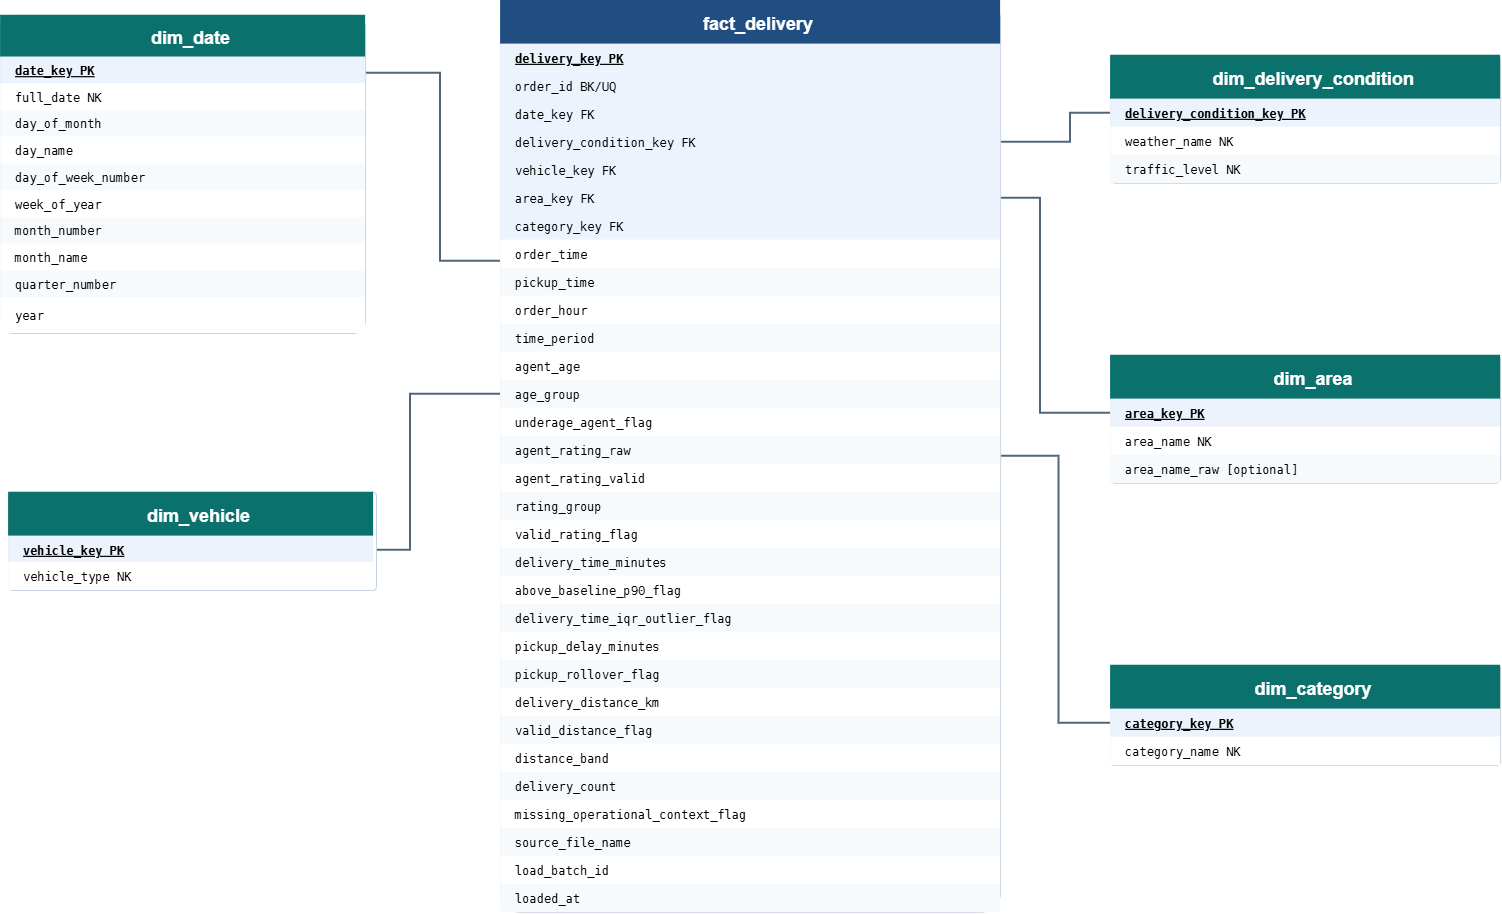

The diagram above was exported from draw.io. Its source (the exported page's mxGraphModel, read from the mxfile embedded in the PNG):
<mxGraphModel dx="2070" dy="1158" grid="0" gridSize="10" guides="1" tooltips="1" connect="1" arrows="1" fold="1" page="1" pageScale="1" pageWidth="850" pageHeight="1100" background="light-dark(#ffffff, #121212)" math="0" shadow="0">
  <root>
    <mxCell id="0" />
    <mxCell id="1" parent="0" />
    <mxCell id="vfsii98olJ08dPGVn7cW-5" edge="1" parent="1" source="vfsii98olJ08dPGVn7cW-57" style="edgeStyle=orthogonalEdgeStyle;rounded=0;html=0;strokeColor=#52657b;strokeWidth=2;endArrow=none;endFill=0;exitX=1;exitY=0.5;entryX=0;entryY=0.75;entryDx=0;entryDy=0;" target="vfsii98olJ08dPGVn7cW-30" value="">
      <mxGeometry relative="1" x="-0.2816" as="geometry">
        <Array as="points">
          <mxPoint x="461.1" y="819.8" />
          <mxPoint x="536.1" y="819.8" />
          <mxPoint x="536.1" y="1007.8" />
        </Array>
      </mxGeometry>
    </mxCell>
    <mxCell id="vfsii98olJ08dPGVn7cW-8" edge="1" parent="1" source="vfsii98olJ08dPGVn7cW-70" style="edgeStyle=orthogonalEdgeStyle;rounded=0;html=0;strokeColor=#52657b;strokeWidth=2;endArrow=none;endFill=0;exitX=1;exitY=0.5;entryX=0;entryY=0.5;entryDx=0;entryDy=0;" target="vfsii98olJ08dPGVn7cW-35" value="">
      <mxGeometry relative="1" x="-0.3501" as="geometry">
        <Array as="points">
          <mxPoint x="506.1" y="1296.8" />
          <mxPoint x="506.1" y="1140.8" />
        </Array>
      </mxGeometry>
    </mxCell>
    <mxCell id="vfsii98olJ08dPGVn7cW-11" edge="1" parent="1" source="vfsii98olJ08dPGVn7cW-75" style="edgeStyle=orthogonalEdgeStyle;rounded=0;html=0;strokeColor=#52657b;strokeWidth=2;endArrow=none;endFill=0;exitX=0;exitY=0.5;entryX=1;entryY=0.5;" target="vfsii98olJ08dPGVn7cW-26" value="">
      <mxGeometry relative="1" x="0.006" as="geometry">
        <Array as="points">
          <mxPoint x="1166.1" y="859.8" />
          <mxPoint x="1166.1" y="888.8" />
        </Array>
      </mxGeometry>
    </mxCell>
    <mxCell id="vfsii98olJ08dPGVn7cW-14" edge="1" parent="1" source="vfsii98olJ08dPGVn7cW-81" style="edgeStyle=orthogonalEdgeStyle;rounded=0;html=0;strokeColor=#52657b;strokeWidth=2;endArrow=none;endFill=0;exitX=0;exitY=0.5;entryX=1;entryY=0.5;" target="vfsii98olJ08dPGVn7cW-28" value="">
      <mxGeometry relative="1" x="0.0031" as="geometry">
        <Array as="points">
          <mxPoint x="1136.1" y="1159.8" />
          <mxPoint x="1136.1" y="944.8" />
        </Array>
      </mxGeometry>
    </mxCell>
    <mxCell id="vfsii98olJ08dPGVn7cW-17" edge="1" parent="1" source="vfsii98olJ08dPGVn7cW-87" style="edgeStyle=orthogonalEdgeStyle;rounded=0;html=0;strokeColor=#52657b;strokeWidth=2;endArrow=none;endFill=0;exitX=0;exitY=0.5;entryX=1;entryY=0.5;entryDx=0;entryDy=0;" target="vfsii98olJ08dPGVn7cW-20" value="">
      <mxGeometry relative="1" x="0.6127" as="geometry">
        <Array as="points">
          <mxPoint x="1154.6" y="1469.8" />
          <mxPoint x="1154.6" y="1202.8" />
        </Array>
      </mxGeometry>
    </mxCell>
    <mxCell id="vfsii98olJ08dPGVn7cW-20" parent="1" style="rounded=1;arcSize=4;fillColor=#ffffff;strokeColor=#c5d1e0;container=1;collapsible=0;" value="" vertex="1">
      <mxGeometry height="912" width="500" x="596.1111246744791" y="746.7777777777777" as="geometry" />
    </mxCell>
    <mxCell id="vfsii98olJ08dPGVn7cW-21" parent="vfsii98olJ08dPGVn7cW-20" style="rounded=0;fillColor=#204d82;strokeColor=none;fontColor=#ffffff;fontStyle=1;fontSize=18;align=center;spacingLeft=16;" value="fact_delivery" vertex="1">
      <mxGeometry height="44" width="500" as="geometry" />
    </mxCell>
    <mxCell id="vfsii98olJ08dPGVn7cW-23" parent="vfsii98olJ08dPGVn7cW-20" style="fillColor=#edf3fc;strokeColor=none;fontFamily=DejaVu Sans Mono;fontSize=12;align=left;spacingLeft=13;fontStyle=5;" value="delivery_key PK" vertex="1">
      <mxGeometry height="28" width="500" y="44" as="geometry" />
    </mxCell>
    <mxCell id="vfsii98olJ08dPGVn7cW-24" parent="vfsii98olJ08dPGVn7cW-20" style="fillColor=#edf3fc;strokeColor=none;fontFamily=DejaVu Sans Mono;fontSize=12;align=left;spacingLeft=13;" value="order_id BK/UQ" vertex="1">
      <mxGeometry height="28" width="500" y="72" as="geometry" />
    </mxCell>
    <mxCell id="vfsii98olJ08dPGVn7cW-25" parent="vfsii98olJ08dPGVn7cW-20" style="fillColor=#edf3fc;strokeColor=none;fontFamily=DejaVu Sans Mono;fontSize=12;align=left;spacingLeft=13;" value="date_key FK" vertex="1">
      <mxGeometry height="28" width="500" y="100" as="geometry" />
    </mxCell>
    <mxCell id="vfsii98olJ08dPGVn7cW-26" parent="vfsii98olJ08dPGVn7cW-20" style="fillColor=#edf3fc;strokeColor=none;fontFamily=DejaVu Sans Mono;fontSize=12;align=left;spacingLeft=13;" value="delivery_condition_key FK" vertex="1">
      <mxGeometry height="28" width="500" y="128" as="geometry" />
    </mxCell>
    <mxCell id="vfsii98olJ08dPGVn7cW-27" parent="vfsii98olJ08dPGVn7cW-20" style="fillColor=#edf3fc;strokeColor=none;fontFamily=DejaVu Sans Mono;fontSize=12;align=left;spacingLeft=13;" value="vehicle_key FK" vertex="1">
      <mxGeometry height="28" width="500" y="156" as="geometry" />
    </mxCell>
    <mxCell id="vfsii98olJ08dPGVn7cW-28" parent="vfsii98olJ08dPGVn7cW-20" style="fillColor=#edf3fc;strokeColor=none;fontFamily=DejaVu Sans Mono;fontSize=12;align=left;spacingLeft=13;" value="area_key FK" vertex="1">
      <mxGeometry height="28" width="500" y="184" as="geometry" />
    </mxCell>
    <mxCell id="vfsii98olJ08dPGVn7cW-29" parent="vfsii98olJ08dPGVn7cW-20" style="fillColor=#edf3fc;strokeColor=none;fontFamily=DejaVu Sans Mono;fontSize=12;align=left;spacingLeft=13;" value="category_key FK" vertex="1">
      <mxGeometry height="28" width="500" y="212" as="geometry" />
    </mxCell>
    <mxCell id="vfsii98olJ08dPGVn7cW-30" parent="vfsii98olJ08dPGVn7cW-20" style="fillColor=#ffffff;strokeColor=none;fontFamily=DejaVu Sans Mono;fontSize=12;align=left;spacingLeft=13;" value="       order_time" vertex="1">
      <mxGeometry height="28" width="500" y="240" as="geometry" />
    </mxCell>
    <mxCell id="vfsii98olJ08dPGVn7cW-31" parent="vfsii98olJ08dPGVn7cW-20" style="fillColor=#f7fafc;strokeColor=none;fontFamily=DejaVu Sans Mono;fontSize=12;align=left;spacingLeft=13;" value="       pickup_time" vertex="1">
      <mxGeometry height="28" width="500" y="268" as="geometry" />
    </mxCell>
    <mxCell id="vfsii98olJ08dPGVn7cW-32" parent="vfsii98olJ08dPGVn7cW-20" style="fillColor=#ffffff;strokeColor=none;fontFamily=DejaVu Sans Mono;fontSize=12;align=left;spacingLeft=13;" value="       order_hour" vertex="1">
      <mxGeometry height="28" width="500" y="296" as="geometry" />
    </mxCell>
    <mxCell id="vfsii98olJ08dPGVn7cW-33" parent="vfsii98olJ08dPGVn7cW-20" style="fillColor=#f7fafc;strokeColor=none;fontFamily=DejaVu Sans Mono;fontSize=12;align=left;spacingLeft=13;" value="       time_period" vertex="1">
      <mxGeometry height="28" width="500" y="324" as="geometry" />
    </mxCell>
    <mxCell id="vfsii98olJ08dPGVn7cW-34" parent="vfsii98olJ08dPGVn7cW-20" style="fillColor=#ffffff;strokeColor=none;fontFamily=DejaVu Sans Mono;fontSize=12;align=left;spacingLeft=13;" value="       agent_age" vertex="1">
      <mxGeometry height="28" width="500" y="352" as="geometry" />
    </mxCell>
    <mxCell id="vfsii98olJ08dPGVn7cW-35" parent="vfsii98olJ08dPGVn7cW-20" style="fillColor=#f7fafc;strokeColor=none;fontFamily=DejaVu Sans Mono;fontSize=12;align=left;spacingLeft=13;" value="       age_group" vertex="1">
      <mxGeometry height="28" width="500" y="380" as="geometry" />
    </mxCell>
    <mxCell id="vfsii98olJ08dPGVn7cW-36" parent="vfsii98olJ08dPGVn7cW-20" style="fillColor=#ffffff;strokeColor=none;fontFamily=DejaVu Sans Mono;fontSize=12;align=left;spacingLeft=13;" value="       underage_agent_flag" vertex="1">
      <mxGeometry height="28" width="500" y="408" as="geometry" />
    </mxCell>
    <mxCell id="vfsii98olJ08dPGVn7cW-37" parent="vfsii98olJ08dPGVn7cW-20" style="fillColor=#f7fafc;strokeColor=none;fontFamily=DejaVu Sans Mono;fontSize=12;align=left;spacingLeft=13;" value="       agent_rating_raw" vertex="1">
      <mxGeometry height="28" width="500" y="436" as="geometry" />
    </mxCell>
    <mxCell id="vfsii98olJ08dPGVn7cW-38" parent="vfsii98olJ08dPGVn7cW-20" style="fillColor=#ffffff;strokeColor=none;fontFamily=DejaVu Sans Mono;fontSize=12;align=left;spacingLeft=13;" value="       agent_rating_valid" vertex="1">
      <mxGeometry height="28" width="500" y="464" as="geometry" />
    </mxCell>
    <mxCell id="vfsii98olJ08dPGVn7cW-39" parent="vfsii98olJ08dPGVn7cW-20" style="fillColor=#f7fafc;strokeColor=none;fontFamily=DejaVu Sans Mono;fontSize=12;align=left;spacingLeft=13;" value="       rating_group" vertex="1">
      <mxGeometry height="28" width="500" y="492" as="geometry" />
    </mxCell>
    <mxCell id="vfsii98olJ08dPGVn7cW-40" parent="vfsii98olJ08dPGVn7cW-20" style="fillColor=#ffffff;strokeColor=none;fontFamily=DejaVu Sans Mono;fontSize=12;align=left;spacingLeft=13;" value="       valid_rating_flag" vertex="1">
      <mxGeometry height="28" width="500" y="520" as="geometry" />
    </mxCell>
    <mxCell id="vfsii98olJ08dPGVn7cW-41" parent="vfsii98olJ08dPGVn7cW-20" style="fillColor=#f7fafc;strokeColor=none;fontFamily=DejaVu Sans Mono;fontSize=12;align=left;spacingLeft=13;" value="       delivery_time_minutes" vertex="1">
      <mxGeometry height="28" width="500" y="548" as="geometry" />
    </mxCell>
    <mxCell id="vfsii98olJ08dPGVn7cW-42" parent="vfsii98olJ08dPGVn7cW-20" style="fillColor=#ffffff;strokeColor=none;fontFamily=DejaVu Sans Mono;fontSize=12;align=left;spacingLeft=13;" value="       above_baseline_p90_flag" vertex="1">
      <mxGeometry height="28" width="500" y="576" as="geometry" />
    </mxCell>
    <mxCell id="vfsii98olJ08dPGVn7cW-43" parent="vfsii98olJ08dPGVn7cW-20" style="fillColor=#f7fafc;strokeColor=none;fontFamily=DejaVu Sans Mono;fontSize=12;align=left;spacingLeft=13;" value="       delivery_time_iqr_outlier_flag" vertex="1">
      <mxGeometry height="28" width="500" y="604" as="geometry" />
    </mxCell>
    <mxCell id="vfsii98olJ08dPGVn7cW-44" parent="vfsii98olJ08dPGVn7cW-20" style="fillColor=#ffffff;strokeColor=none;fontFamily=DejaVu Sans Mono;fontSize=12;align=left;spacingLeft=13;" value="       pickup_delay_minutes" vertex="1">
      <mxGeometry height="28" width="500" y="632" as="geometry" />
    </mxCell>
    <mxCell id="vfsii98olJ08dPGVn7cW-45" parent="vfsii98olJ08dPGVn7cW-20" style="fillColor=#f7fafc;strokeColor=none;fontFamily=DejaVu Sans Mono;fontSize=12;align=left;spacingLeft=13;" value="       pickup_rollover_flag" vertex="1">
      <mxGeometry height="28" width="500" y="660" as="geometry" />
    </mxCell>
    <mxCell id="vfsii98olJ08dPGVn7cW-46" parent="vfsii98olJ08dPGVn7cW-20" style="fillColor=#ffffff;strokeColor=none;fontFamily=DejaVu Sans Mono;fontSize=12;align=left;spacingLeft=13;" value="       delivery_distance_km" vertex="1">
      <mxGeometry height="28" width="500" y="688" as="geometry" />
    </mxCell>
    <mxCell id="vfsii98olJ08dPGVn7cW-47" parent="vfsii98olJ08dPGVn7cW-20" style="fillColor=#f7fafc;strokeColor=none;fontFamily=DejaVu Sans Mono;fontSize=12;align=left;spacingLeft=13;" value="       valid_distance_flag" vertex="1">
      <mxGeometry height="28" width="500" y="716" as="geometry" />
    </mxCell>
    <mxCell id="vfsii98olJ08dPGVn7cW-48" parent="vfsii98olJ08dPGVn7cW-20" style="fillColor=#ffffff;strokeColor=none;fontFamily=DejaVu Sans Mono;fontSize=12;align=left;spacingLeft=13;" value="       distance_band" vertex="1">
      <mxGeometry height="28" width="500" y="744" as="geometry" />
    </mxCell>
    <mxCell id="vfsii98olJ08dPGVn7cW-49" parent="vfsii98olJ08dPGVn7cW-20" style="fillColor=#f7fafc;strokeColor=none;fontFamily=DejaVu Sans Mono;fontSize=12;align=left;spacingLeft=13;" value="       delivery_count" vertex="1">
      <mxGeometry height="28" width="500" y="772" as="geometry" />
    </mxCell>
    <mxCell id="vfsii98olJ08dPGVn7cW-50" parent="vfsii98olJ08dPGVn7cW-20" style="fillColor=#ffffff;strokeColor=none;fontFamily=DejaVu Sans Mono;fontSize=12;align=left;spacingLeft=13;" value="       missing_operational_context_flag" vertex="1">
      <mxGeometry height="28" width="500" y="800" as="geometry" />
    </mxCell>
    <mxCell id="vfsii98olJ08dPGVn7cW-51" parent="vfsii98olJ08dPGVn7cW-20" style="fillColor=#f7fafc;strokeColor=none;fontFamily=DejaVu Sans Mono;fontSize=12;align=left;spacingLeft=13;" value="       source_file_name" vertex="1">
      <mxGeometry height="28" width="500" y="828" as="geometry" />
    </mxCell>
    <mxCell id="vfsii98olJ08dPGVn7cW-52" parent="vfsii98olJ08dPGVn7cW-20" style="fillColor=#ffffff;strokeColor=none;fontFamily=DejaVu Sans Mono;fontSize=12;align=left;spacingLeft=13;" value="       load_batch_id" vertex="1">
      <mxGeometry height="28" width="500" y="856" as="geometry" />
    </mxCell>
    <mxCell id="vfsii98olJ08dPGVn7cW-53" parent="vfsii98olJ08dPGVn7cW-20" style="fillColor=#f7fafc;strokeColor=none;fontFamily=DejaVu Sans Mono;fontSize=12;align=left;spacingLeft=13;" value="       loaded_at" vertex="1">
      <mxGeometry height="28" width="500" y="884" as="geometry" />
    </mxCell>
    <mxCell id="vfsii98olJ08dPGVn7cW-55" parent="1" style="rounded=1;arcSize=4;fillColor=#ffffff;strokeColor=#c5d1e0;container=1;collapsible=0;" value="" vertex="1">
      <mxGeometry height="318.2" width="365" x="96.11" y="761.78" as="geometry" />
    </mxCell>
    <mxCell id="vfsii98olJ08dPGVn7cW-56" parent="vfsii98olJ08dPGVn7cW-55" style="rounded=0;fillColor=#0b716c;strokeColor=none;fontColor=#ffffff;fontStyle=1;fontSize=18;align=center;spacingLeft=16;" value="dim_date" vertex="1">
      <mxGeometry height="41.949111111111115" width="365" as="geometry" />
    </mxCell>
    <mxCell id="vfsii98olJ08dPGVn7cW-57" parent="vfsii98olJ08dPGVn7cW-55" style="fillColor=#edf3fc;strokeColor=none;fontFamily=DejaVu Sans Mono;fontSize=12;align=left;spacingLeft=13;fontStyle=5;" value="date_key PK" vertex="1">
      <mxGeometry height="26.69488888888889" width="365" y="41.949111111111115" as="geometry" />
    </mxCell>
    <mxCell id="vfsii98olJ08dPGVn7cW-58" parent="vfsii98olJ08dPGVn7cW-55" style="fillColor=#ffffff;strokeColor=none;fontFamily=DejaVu Sans Mono;fontSize=12;align=left;spacingLeft=13;" value="full_date NK" vertex="1">
      <mxGeometry height="26.69488888888889" width="365" y="68.644" as="geometry" />
    </mxCell>
    <mxCell id="vfsii98olJ08dPGVn7cW-59" parent="vfsii98olJ08dPGVn7cW-55" style="fillColor=#f7fafc;strokeColor=none;fontFamily=DejaVu Sans Mono;fontSize=12;align=left;spacingLeft=13;" value="       day_of_month" vertex="1">
      <mxGeometry height="26.69488888888889" width="365" y="95.33888888888889" as="geometry" />
    </mxCell>
    <mxCell id="vfsii98olJ08dPGVn7cW-60" parent="vfsii98olJ08dPGVn7cW-55" style="fillColor=#ffffff;strokeColor=none;fontFamily=DejaVu Sans Mono;fontSize=12;align=left;spacingLeft=13;" value="       day_name" vertex="1">
      <mxGeometry height="26.69488888888889" width="365" y="122.03377777777779" as="geometry" />
    </mxCell>
    <mxCell id="vfsii98olJ08dPGVn7cW-61" parent="vfsii98olJ08dPGVn7cW-55" style="fillColor=#f7fafc;strokeColor=none;fontFamily=DejaVu Sans Mono;fontSize=12;align=left;spacingLeft=13;" value="       day_of_week_number" vertex="1">
      <mxGeometry height="26.69488888888889" width="365" y="148.72866666666667" as="geometry" />
    </mxCell>
    <mxCell id="vfsii98olJ08dPGVn7cW-62" parent="vfsii98olJ08dPGVn7cW-55" style="fillColor=#ffffff;strokeColor=none;fontFamily=DejaVu Sans Mono;fontSize=12;align=left;spacingLeft=13;" value="       week_of_year" vertex="1">
      <mxGeometry height="26.69488888888889" width="365" y="175.42355555555557" as="geometry" />
    </mxCell>
    <mxCell id="vfsii98olJ08dPGVn7cW-63" parent="vfsii98olJ08dPGVn7cW-55" style="fillColor=#f7fafc;strokeColor=none;fontFamily=DejaVu Sans Mono;fontSize=12;align=left;spacingLeft=13;" value="       month_number" vertex="1">
      <mxGeometry height="26.69488888888889" width="365" y="202.11844444444446" as="geometry" />
    </mxCell>
    <mxCell id="vfsii98olJ08dPGVn7cW-64" parent="vfsii98olJ08dPGVn7cW-55" style="fillColor=#ffffff;strokeColor=none;fontFamily=DejaVu Sans Mono;fontSize=12;align=left;spacingLeft=13;" value="       month_name" vertex="1">
      <mxGeometry height="26.69488888888889" width="365" y="228.81333333333336" as="geometry" />
    </mxCell>
    <mxCell id="vfsii98olJ08dPGVn7cW-65" parent="vfsii98olJ08dPGVn7cW-55" style="fillColor=#f7fafc;strokeColor=none;fontFamily=DejaVu Sans Mono;fontSize=12;align=left;spacingLeft=13;" value="       quarter_number" vertex="1">
      <mxGeometry height="26.69488888888889" width="365" y="255.50822222222223" as="geometry" />
    </mxCell>
    <mxCell id="vfsii98olJ08dPGVn7cW-66" parent="vfsii98olJ08dPGVn7cW-55" style="fillColor=#ffffff;strokeColor=none;fontFamily=DejaVu Sans Mono;fontSize=12;align=left;spacingLeft=13;" value="       year" vertex="1">
      <mxGeometry height="36" width="365" y="282.2" as="geometry" />
    </mxCell>
    <mxCell id="vfsii98olJ08dPGVn7cW-68" parent="1" style="rounded=1;arcSize=4;fillColor=#ffffff;strokeColor=#c5d1e0;container=1;collapsible=0;" value="" vertex="1">
      <mxGeometry height="98.22" width="367.89" x="104.11112467447913" y="1238.7777777777778" as="geometry" />
    </mxCell>
    <mxCell id="vfsii98olJ08dPGVn7cW-69" parent="vfsii98olJ08dPGVn7cW-68" style="rounded=0;fillColor=#0b716c;strokeColor=none;fontColor=#ffffff;fontStyle=1;fontSize=18;align=center;spacingLeft=16;" value="dim_vehicle" vertex="1">
      <mxGeometry height="44" width="365" as="geometry" />
    </mxCell>
    <mxCell id="vfsii98olJ08dPGVn7cW-70" parent="vfsii98olJ08dPGVn7cW-68" style="fillColor=#edf3fc;strokeColor=none;fontFamily=DejaVu Sans Mono;fontSize=12;align=left;spacingLeft=13;fontStyle=5;" value="vehicle_key PK" vertex="1">
      <mxGeometry height="28" width="365" y="44" as="geometry" />
    </mxCell>
    <mxCell id="vfsii98olJ08dPGVn7cW-71" parent="vfsii98olJ08dPGVn7cW-68" style="fillColor=#ffffff;strokeColor=none;fontFamily=DejaVu Sans Mono;fontSize=12;align=left;spacingLeft=13;" value="vehicle_type NK" vertex="1">
      <mxGeometry height="28" width="365" x="4.440892098500626e-16" y="70.22" as="geometry" />
    </mxCell>
    <mxCell id="vfsii98olJ08dPGVn7cW-73" parent="1" style="rounded=1;arcSize=4;fillColor=#ffffff;strokeColor=#c5d1e0;container=1;collapsible=0;" value="" vertex="1">
      <mxGeometry height="128" width="390" x="1206.111124674479" y="801.7777777777777" as="geometry" />
    </mxCell>
    <mxCell id="vfsii98olJ08dPGVn7cW-74" parent="vfsii98olJ08dPGVn7cW-73" style="rounded=0;fillColor=#0b716c;strokeColor=none;fontColor=#ffffff;fontStyle=1;fontSize=18;align=center;spacingLeft=16;" value="dim_delivery_condition" vertex="1">
      <mxGeometry height="44" width="390" as="geometry" />
    </mxCell>
    <mxCell id="vfsii98olJ08dPGVn7cW-75" parent="vfsii98olJ08dPGVn7cW-73" style="fillColor=#edf3fc;strokeColor=none;fontFamily=DejaVu Sans Mono;fontSize=12;align=left;spacingLeft=13;fontStyle=5;" value="delivery_condition_key PK" vertex="1">
      <mxGeometry height="28" width="390" y="44" as="geometry" />
    </mxCell>
    <mxCell id="vfsii98olJ08dPGVn7cW-76" parent="vfsii98olJ08dPGVn7cW-73" style="fillColor=#ffffff;strokeColor=none;fontFamily=DejaVu Sans Mono;fontSize=12;align=left;spacingLeft=13;" value="weather_name NK" vertex="1">
      <mxGeometry height="28" width="390" y="72" as="geometry" />
    </mxCell>
    <mxCell id="vfsii98olJ08dPGVn7cW-77" parent="vfsii98olJ08dPGVn7cW-73" style="fillColor=#f7fafc;strokeColor=none;fontFamily=DejaVu Sans Mono;fontSize=12;align=left;spacingLeft=13;" value="traffic_level NK" vertex="1">
      <mxGeometry height="28" width="390" y="100" as="geometry" />
    </mxCell>
    <mxCell id="vfsii98olJ08dPGVn7cW-79" parent="1" style="rounded=1;arcSize=4;fillColor=#ffffff;strokeColor=#c5d1e0;container=1;collapsible=0;" value="" vertex="1">
      <mxGeometry height="128" width="390" x="1206.111124674479" y="1101.7777777777778" as="geometry" />
    </mxCell>
    <mxCell id="vfsii98olJ08dPGVn7cW-80" parent="vfsii98olJ08dPGVn7cW-79" style="rounded=0;fillColor=#0b716c;strokeColor=none;fontColor=#ffffff;fontStyle=1;fontSize=18;align=center;spacingLeft=16;" value="dim_area" vertex="1">
      <mxGeometry height="44" width="390" as="geometry" />
    </mxCell>
    <mxCell id="vfsii98olJ08dPGVn7cW-81" parent="vfsii98olJ08dPGVn7cW-79" style="fillColor=#edf3fc;strokeColor=none;fontFamily=DejaVu Sans Mono;fontSize=12;align=left;spacingLeft=13;fontStyle=5;" value="area_key PK" vertex="1">
      <mxGeometry height="28" width="390" y="44" as="geometry" />
    </mxCell>
    <mxCell id="vfsii98olJ08dPGVn7cW-82" parent="vfsii98olJ08dPGVn7cW-79" style="fillColor=#ffffff;strokeColor=none;fontFamily=DejaVu Sans Mono;fontSize=12;align=left;spacingLeft=13;" value="area_name NK" vertex="1">
      <mxGeometry height="28" width="390" y="72" as="geometry" />
    </mxCell>
    <mxCell id="vfsii98olJ08dPGVn7cW-83" parent="vfsii98olJ08dPGVn7cW-79" style="fillColor=#f7fafc;strokeColor=none;fontFamily=DejaVu Sans Mono;fontSize=12;align=left;spacingLeft=13;" value="       area_name_raw [optional]" vertex="1">
      <mxGeometry height="28" width="390" y="100" as="geometry" />
    </mxCell>
    <mxCell id="vfsii98olJ08dPGVn7cW-85" parent="1" style="rounded=1;arcSize=4;fillColor=#ffffff;strokeColor=#c5d1e0;container=1;collapsible=0;" value="" vertex="1">
      <mxGeometry height="100" width="390" x="1206.111124674479" y="1411.7777777777778" as="geometry" />
    </mxCell>
    <mxCell id="vfsii98olJ08dPGVn7cW-86" parent="vfsii98olJ08dPGVn7cW-85" style="rounded=0;fillColor=#0b716c;strokeColor=none;fontColor=#ffffff;fontStyle=1;fontSize=18;align=center;spacingLeft=16;" value="dim_category" vertex="1">
      <mxGeometry height="44" width="390" as="geometry" />
    </mxCell>
    <mxCell id="vfsii98olJ08dPGVn7cW-87" parent="vfsii98olJ08dPGVn7cW-85" style="fillColor=#edf3fc;strokeColor=none;fontFamily=DejaVu Sans Mono;fontSize=12;align=left;spacingLeft=13;fontStyle=5;" value="category_key PK" vertex="1">
      <mxGeometry height="28" width="390" y="44" as="geometry" />
    </mxCell>
    <mxCell id="vfsii98olJ08dPGVn7cW-88" parent="vfsii98olJ08dPGVn7cW-85" style="fillColor=#ffffff;strokeColor=none;fontFamily=DejaVu Sans Mono;fontSize=12;align=left;spacingLeft=13;" value="category_name NK" vertex="1">
      <mxGeometry height="28" width="390" y="72" as="geometry" />
    </mxCell>
  </root>
</mxGraphModel>